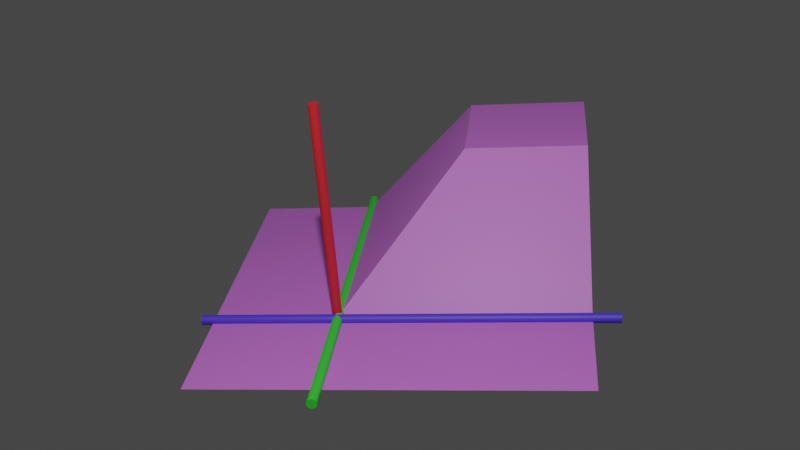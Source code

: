 # Source: nodens.blend  (saved by Blender 3.3.6; exported with 4.5.12 LTS)
import bpy
from mathutils import Matrix  # noqa: F401  (used for matrix-valued properties, if any)

bpy.ops.wm.read_factory_settings(use_empty=True)
scene = bpy.context.scene
scene.name = 'Scene'

# ---- collections
col_collection = bpy.data.collections.new('Collection'); scene.collection.children.link(col_collection)

# ---- materials (node trees are filled in below, after node groups)
mat_default_obj = bpy.data.materials.new('Default OBJ')
mat_default_obj.use_transparent_shadow = False
mat_material_001 = bpy.data.materials.new('Material.001')
mat_material_001.use_transparent_shadow = False
mat_material_002 = bpy.data.materials.new('Material.002')
mat_material_002.use_transparent_shadow = False
mat_material_003 = bpy.data.materials.new('Material.003')
mat_material_003.use_transparent_shadow = False

# ---- material node trees
mat_default_obj.use_nodes = True; mat_default_obj.node_tree.nodes.clear()
_N = mat_default_obj.node_tree.nodes; _L = mat_default_obj.node_tree.links
n0 = _N.new('ShaderNodeBsdfPrincipled'); n0.name = 'Principled BSDF'; n0.location = (10, 300)
n0.distribution = 'GGX'
n0.subsurface_method = 'RANDOM_WALK_SKIN'
n0.inputs[0].default_value = (0.6841, 0.194, 0.8, 1.0)
n0.inputs[3].default_value = 1.45
n0.inputs[27].default_value = (0.0, 0.0, 0.0, 1.0)
n0.inputs[28].default_value = 1.0
n1 = _N.new('ShaderNodeOutputMaterial'); n1.name = 'Material Output'; n1.location = (300, 300)
_L.new(n0.outputs[0], n1.inputs[0])
n1.is_active_output = True
mat_material_001.use_nodes = True; mat_material_001.node_tree.nodes.clear()
_N = mat_material_001.node_tree.nodes; _L = mat_material_001.node_tree.links
n0 = _N.new('ShaderNodeBsdfPrincipled'); n0.name = 'Principled BSDF'; n0.location = (10, 300)
n0.distribution = 'GGX'
n0.subsurface_method = 'RANDOM_WALK_SKIN'
n0.inputs[0].default_value = (0.8, 0.02407, 0.03402, 1.0)
n0.inputs[3].default_value = 1.45
n0.inputs[27].default_value = (0.0, 0.0, 0.0, 1.0)
n0.inputs[28].default_value = 1.0
n1 = _N.new('ShaderNodeOutputMaterial'); n1.name = 'Material Output'; n1.location = (300, 300)
_L.new(n0.outputs[0], n1.inputs[0])
n1.is_active_output = True
mat_material_002.use_nodes = True; mat_material_002.node_tree.nodes.clear()
_N = mat_material_002.node_tree.nodes; _L = mat_material_002.node_tree.links
n0 = _N.new('ShaderNodeBsdfPrincipled'); n0.name = 'Principled BSDF'; n0.location = (10, 300)
n0.distribution = 'GGX'
n0.subsurface_method = 'RANDOM_WALK_SKIN'
n0.inputs[0].default_value = (0.0941, 0.04864, 0.8, 1.0)
n0.inputs[3].default_value = 1.45
n0.inputs[27].default_value = (0.0, 0.0, 0.0, 1.0)
n0.inputs[28].default_value = 1.0
n1 = _N.new('ShaderNodeOutputMaterial'); n1.name = 'Material Output'; n1.location = (300, 300)
_L.new(n0.outputs[0], n1.inputs[0])
n1.is_active_output = True
mat_material_003.use_nodes = True; mat_material_003.node_tree.nodes.clear()
_N = mat_material_003.node_tree.nodes; _L = mat_material_003.node_tree.links
n0 = _N.new('ShaderNodeBsdfPrincipled'); n0.name = 'Principled BSDF'; n0.location = (10, 300)
n0.distribution = 'GGX'
n0.subsurface_method = 'RANDOM_WALK_SKIN'
n0.inputs[0].default_value = (0.04055, 0.8, 0.03758, 1.0)
n0.inputs[3].default_value = 1.45
n0.inputs[27].default_value = (0.0, 0.0, 0.0, 1.0)
n0.inputs[28].default_value = 1.0
n1 = _N.new('ShaderNodeOutputMaterial'); n1.name = 'Material Output'; n1.location = (300, 300)
_L.new(n0.outputs[0], n1.inputs[0])
n1.is_active_output = True

# ---- world
world_world = bpy.data.worlds.new('World'); scene.world = world_world
world_world.use_nodes = True; world_world.node_tree.nodes.clear()
_N = world_world.node_tree.nodes; _L = world_world.node_tree.links
n0 = _N.new('ShaderNodeOutputWorld'); n0.name = 'World Output'; n0.location = (300, 300)
n1 = _N.new('ShaderNodeBackground'); n1.name = 'Background'; n1.location = (10, 300)
n1.inputs[0].default_value = (0.05088, 0.05088, 0.05088, 1.0)
_L.new(n1.outputs[0], n0.inputs[0])
n0.is_active_output = True
world_world.color = (0.05088, 0.05088, 0.05088)
world_world.use_sun_shadow = False
world_world.sun_shadow_jitter_overblur = 0.0

# ---- cameras
cam_camera = bpy.data.cameras.new('Camera')
cam_camera.clip_end = 100.0
cam_camera.ortho_scale = 7.314

# ---- lights
light_light = bpy.data.lights.new('Light', 'POINT')
light_light.transmission_factor = 0.0
light_light.energy = 1000.0
light_light.shadow_soft_size = 0.1
light_light.shadow_maximum_resolution = 0.006
light_light.use_absolute_resolution = True

# ---- meshes
me_nodens = bpy.data.meshes.new('nodens')
me_nodens.from_pydata([(-1.0, 2.0, 0.0), (-1.0, 0.0, 0.0), (0.0, 2.0, 0.0), (0.0, 0.0, 0.0), (0.0, 1.0, 0.0), (1.0, 2.0, 1.0), (1.0, 1.0, 1.0), (2.0, 2.0, 1.0), (2.0, 1.0, 1.0), (1.0, 0.0, 0.0), (2.0, 0.0, 0.0), (-1.0, -1.0, 0.0), (0.0, -1.0, 0.0), (2.0, -1.0, 0.0)], [], [(0, 1, 2), (1, 3, 2), (2, 4, 5), (5, 4, 6), (5, 6, 7), (7, 6, 8), (4, 3, 6), (6, 3, 9), (6, 9, 8), (8, 9, 10), (1, 11, 3), (3, 11, 12), (3, 12, 10), (10, 12, 13)])
me_nodens.materials.append(mat_default_obj)
me_nodens.update()
me_cylinder = bpy.data.meshes.new('Cylinder')
me_cylinder.from_pydata([(0.0, 0.04, -1.0), (0.0, 0.04, 1.0), (0.007804, 0.03923, -1.0), (0.007804, 0.03923, 1.0), (0.01531, 0.03696, -1.0), (0.01531, 0.03696, 1.0), (0.02222, 0.03326, -1.0), (0.02222, 0.03326, 1.0), (0.02828, 0.02828, -1.0), (0.02828, 0.02828, 1.0), (0.03326, 0.02222, -1.0), (0.03326, 0.02222, 1.0), (0.03696, 0.01531, -1.0), (0.03696, 0.01531, 1.0), (0.03923, 0.007804, -1.0), (0.03923, 0.007804, 1.0), (0.04, 0.0, -1.0), (0.04, 0.0, 1.0), (0.03923, -0.007804, -1.0), (0.03923, -0.007804, 1.0), (0.03696, -0.01531, -1.0), (0.03696, -0.01531, 1.0), (0.03326, -0.02222, -1.0), (0.03326, -0.02222, 1.0), (0.02828, -0.02828, -1.0), (0.02828, -0.02828, 1.0), (0.02222, -0.03326, -1.0), (0.02222, -0.03326, 1.0), (0.01531, -0.03696, -1.0), (0.01531, -0.03696, 1.0), (0.007804, -0.03923, -1.0), (0.007804, -0.03923, 1.0), (0.0, -0.04, -1.0), (0.0, -0.04, 1.0), (-0.007804, -0.03923, -1.0), (-0.007804, -0.03923, 1.0), (-0.01531, -0.03696, -1.0), (-0.01531, -0.03696, 1.0), (-0.02222, -0.03326, -1.0), (-0.02222, -0.03326, 1.0), (-0.02828, -0.02828, -1.0), (-0.02828, -0.02828, 1.0), (-0.03326, -0.02222, -1.0), (-0.03326, -0.02222, 1.0), (-0.03696, -0.01531, -1.0), (-0.03696, -0.01531, 1.0), (-0.03923, -0.007804, -1.0), (-0.03923, -0.007804, 1.0), (-0.04, 0.0, -1.0), (-0.04, 0.0, 1.0), (-0.03923, 0.007804, -1.0), (-0.03923, 0.007804, 1.0), (-0.03696, 0.01531, -1.0), (-0.03696, 0.01531, 1.0), (-0.03326, 0.02222, -1.0), (-0.03326, 0.02222, 1.0), (-0.02828, 0.02828, -1.0), (-0.02828, 0.02828, 1.0), (-0.02222, 0.03326, -1.0), (-0.02222, 0.03326, 1.0), (-0.01531, 0.03696, -1.0), (-0.01531, 0.03696, 1.0), (-0.007804, 0.03923, -1.0), (-0.007804, 0.03923, 1.0)], [], [(0, 1, 3, 2), (2, 3, 5, 4), (4, 5, 7, 6), (6, 7, 9, 8), (8, 9, 11, 10), (10, 11, 13, 12), (12, 13, 15, 14), (14, 15, 17, 16), (16, 17, 19, 18), (18, 19, 21, 20), (20, 21, 23, 22), (22, 23, 25, 24), (24, 25, 27, 26), (26, 27, 29, 28), (28, 29, 31, 30), (30, 31, 33, 32), (32, 33, 35, 34), (34, 35, 37, 36), (36, 37, 39, 38), (38, 39, 41, 40), (40, 41, 43, 42), (42, 43, 45, 44), (44, 45, 47, 46), (46, 47, 49, 48), (48, 49, 51, 50), (50, 51, 53, 52), (52, 53, 55, 54), (54, 55, 57, 56), (56, 57, 59, 58), (58, 59, 61, 60), (3, 1, 63, 61, 59, 57, 55, 53, 51, 49, 47, 45, 43, 41, 39, 37, 35, 33, 31, 29, 27, 25, 23, 21, 19, 17, 15, 13, 11, 9, 7, 5), (60, 61, 63, 62), (62, 63, 1, 0), (0, 2, 4, 6, 8, 10, 12, 14, 16, 18, 20, 22, 24, 26, 28, 30, 32, 34, 36, 38, 40, 42, 44, 46, 48, 50, 52, 54, 56, 58, 60, 62)])
_uv = me_cylinder.uv_layers.new(name='UVMap')
_uv.uv.foreach_set('vector', [1.0, 0.5, 1.0, 1.0, 0.9688, 1.0, 0.9688, 0.5, 0.9688, 0.5, 0.9688, 1.0, 0.9375, 1.0, 0.9375, 0.5, 0.9375, 0.5, 0.9375, 1.0, 0.9062, 1.0, 0.9062, 0.5, 0.9062, 0.5, 0.9062, 1.0, 0.875, 1.0, 0.875, 0.5, 0.875, 0.5, 0.875, 1.0, 0.8438, 1.0, 0.8438, 0.5, 0.8438, 0.5, 0.8438, 1.0, 0.8125, 1.0, 0.8125, 0.5, 0.8125, 0.5, 0.8125, 1.0, 0.7812, 1.0, 0.7812, 0.5, 0.7812, 0.5, 0.7812, 1.0, 0.75, 1.0, 0.75, 0.5, 0.75, 0.5, 0.75, 1.0, 0.7188, 1.0, 0.7188, 0.5, 0.7188, 0.5, 0.7188, 1.0, 0.6875, 1.0, 0.6875, 0.5, 0.6875, 0.5, 0.6875, 1.0, 0.6562, 1.0, 0.6562, 0.5, 0.6562, 0.5, 0.6562, 1.0, 0.625, 1.0, 0.625, 0.5, 0.625, 0.5, 0.625, 1.0, 0.5938, 1.0, 0.5938, 0.5, 0.5938, 0.5, 0.5938, 1.0, 0.5625, 1.0, 0.5625, 0.5, 0.5625, 0.5, 0.5625, 1.0, 0.5312, 1.0, 0.5312, 0.5, 0.5312, 0.5, 0.5312, 1.0, 0.5, 1.0, 0.5, 0.5, 0.5, 0.5, 0.5, 1.0, 0.4688, 1.0, 0.4688, 0.5, 0.4688, 0.5, 0.4688, 1.0, 0.4375, 1.0, 0.4375, 0.5, 0.4375, 0.5, 0.4375, 1.0, 0.4062, 1.0, 0.4062, 0.5, 0.4062, 0.5, 0.4062, 1.0, 0.375, 1.0, 0.375, 0.5, 0.375, 0.5, 0.375, 1.0, 0.3438, 1.0, 0.3438, 0.5, 0.3438, 0.5, 0.3438, 1.0, 0.3125, 1.0, 0.3125, 0.5, 0.3125, 0.5, 0.3125, 1.0, 0.2812, 1.0, 0.2812, 0.5, 0.2812, 0.5, 0.2812, 1.0, 0.25, 1.0, 0.25, 0.5, 0.25, 0.5, 0.25, 1.0, 0.2188, 1.0, 0.2188, 0.5, 0.2188, 0.5, 0.2188, 1.0, 0.1875, 1.0, 0.1875, 0.5, 0.1875, 0.5, 0.1875, 1.0, 0.1562, 1.0, 0.1562, 0.5, 0.1562, 0.5, 0.1562, 1.0, 0.125, 1.0, 0.125, 0.5, 0.125, 0.5, 0.125, 1.0, 0.09375, 1.0, 0.09375, 0.5, 0.09375, 0.5, 0.09375, 1.0, 0.0625, 1.0, 0.0625, 0.5, 0.2968, 0.4854, 0.25, 0.49, 0.2032, 0.4854, 0.1582, 0.4717, 0.1167, 0.4496, 0.08029, 0.4197, 0.05045, 0.3833, 0.02827, 0.3418, 0.01461, 0.2968, 0.01, 0.25, 0.01461, 0.2032, 0.02827, 0.1582, 0.05045, 0.1167, 0.08029, 0.08029, 0.1167, 0.05045, 0.1582, 0.02827, 0.2032, 0.01461, 0.25, 0.01, 0.2968, 0.01461, 0.3418, 0.02827, 0.3833, 0.05045, 0.4197, 0.08029, 0.4496, 0.1167, 0.4717, 0.1582, 0.4854, 0.2032, 0.49, 0.25, 0.4854, 0.2968, 0.4717, 0.3418, 0.4496, 0.3833, 0.4197, 0.4197, 0.3833, 0.4496, 0.3418, 0.4717, 0.0625, 0.5, 0.0625, 1.0, 0.03125, 1.0, 0.03125, 0.5, 0.03125, 0.5, 0.03125, 1.0, 0.0, 1.0, 0.0, 0.5, 0.75, 0.49, 0.7968, 0.4854, 0.8418, 0.4717, 0.8833, 0.4496, 0.9197, 0.4197, 0.9496, 0.3833, 0.9717, 0.3418, 0.9854, 0.2968, 0.99, 0.25, 0.9854, 0.2032, 0.9717, 0.1582, 0.9496, 0.1167, 0.9197, 0.08029, 0.8833, 0.05045, 0.8418, 0.02827, 0.7968, 0.01461, 0.75, 0.01, 0.7032, 0.01461, 0.6582, 0.02827, 0.6167, 0.05045, 0.5803, 0.08029, 0.5504, 0.1167, 0.5283, 0.1582, 0.5146, 0.2032, 0.51, 0.25, 0.5146, 0.2968, 0.5283, 0.3418, 0.5504, 0.3833, 0.5803, 0.4197, 0.6167, 0.4496, 0.6582, 0.4717, 0.7032, 0.4854])
me_cylinder.materials.append(mat_material_001)
me_cylinder.update()
me_cylinder_001 = bpy.data.meshes.new('Cylinder.001')
me_cylinder_001.from_pydata([(0.0, 0.04, -1.0), (0.0, 0.04, 1.0), (0.007804, 0.03923, -1.0), (0.007804, 0.03923, 1.0), (0.01531, 0.03696, -1.0), (0.01531, 0.03696, 1.0), (0.02222, 0.03326, -1.0), (0.02222, 0.03326, 1.0), (0.02828, 0.02828, -1.0), (0.02828, 0.02828, 1.0), (0.03326, 0.02222, -1.0), (0.03326, 0.02222, 1.0), (0.03696, 0.01531, -1.0), (0.03696, 0.01531, 1.0), (0.03923, 0.007804, -1.0), (0.03923, 0.007804, 1.0), (0.04, 0.0, -1.0), (0.04, 0.0, 1.0), (0.03923, -0.007804, -1.0), (0.03923, -0.007804, 1.0), (0.03696, -0.01531, -1.0), (0.03696, -0.01531, 1.0), (0.03326, -0.02222, -1.0), (0.03326, -0.02222, 1.0), (0.02828, -0.02828, -1.0), (0.02828, -0.02828, 1.0), (0.02222, -0.03326, -1.0), (0.02222, -0.03326, 1.0), (0.01531, -0.03696, -1.0), (0.01531, -0.03696, 1.0), (0.007804, -0.03923, -1.0), (0.007804, -0.03923, 1.0), (0.0, -0.04, -1.0), (0.0, -0.04, 1.0), (-0.007804, -0.03923, -1.0), (-0.007804, -0.03923, 1.0), (-0.01531, -0.03696, -1.0), (-0.01531, -0.03696, 1.0), (-0.02222, -0.03326, -1.0), (-0.02222, -0.03326, 1.0), (-0.02828, -0.02828, -1.0), (-0.02828, -0.02828, 1.0), (-0.03326, -0.02222, -1.0), (-0.03326, -0.02222, 1.0), (-0.03696, -0.01531, -1.0), (-0.03696, -0.01531, 1.0), (-0.03923, -0.007804, -1.0), (-0.03923, -0.007804, 1.0), (-0.04, 0.0, -1.0), (-0.04, 0.0, 1.0), (-0.03923, 0.007804, -1.0), (-0.03923, 0.007804, 1.0), (-0.03696, 0.01531, -1.0), (-0.03696, 0.01531, 1.0), (-0.03326, 0.02222, -1.0), (-0.03326, 0.02222, 1.0), (-0.02828, 0.02828, -1.0), (-0.02828, 0.02828, 1.0), (-0.02222, 0.03326, -1.0), (-0.02222, 0.03326, 1.0), (-0.01531, 0.03696, -1.0), (-0.01531, 0.03696, 1.0), (-0.007804, 0.03923, -1.0), (-0.007804, 0.03923, 1.0)], [], [(0, 1, 3, 2), (2, 3, 5, 4), (4, 5, 7, 6), (6, 7, 9, 8), (8, 9, 11, 10), (10, 11, 13, 12), (12, 13, 15, 14), (14, 15, 17, 16), (16, 17, 19, 18), (18, 19, 21, 20), (20, 21, 23, 22), (22, 23, 25, 24), (24, 25, 27, 26), (26, 27, 29, 28), (28, 29, 31, 30), (30, 31, 33, 32), (32, 33, 35, 34), (34, 35, 37, 36), (36, 37, 39, 38), (38, 39, 41, 40), (40, 41, 43, 42), (42, 43, 45, 44), (44, 45, 47, 46), (46, 47, 49, 48), (48, 49, 51, 50), (50, 51, 53, 52), (52, 53, 55, 54), (54, 55, 57, 56), (56, 57, 59, 58), (58, 59, 61, 60), (3, 1, 63, 61, 59, 57, 55, 53, 51, 49, 47, 45, 43, 41, 39, 37, 35, 33, 31, 29, 27, 25, 23, 21, 19, 17, 15, 13, 11, 9, 7, 5), (60, 61, 63, 62), (62, 63, 1, 0), (0, 2, 4, 6, 8, 10, 12, 14, 16, 18, 20, 22, 24, 26, 28, 30, 32, 34, 36, 38, 40, 42, 44, 46, 48, 50, 52, 54, 56, 58, 60, 62)])
_uv = me_cylinder_001.uv_layers.new(name='UVMap')
_uv.uv.foreach_set('vector', [1.0, 0.5, 1.0, 1.0, 0.9688, 1.0, 0.9688, 0.5, 0.9688, 0.5, 0.9688, 1.0, 0.9375, 1.0, 0.9375, 0.5, 0.9375, 0.5, 0.9375, 1.0, 0.9062, 1.0, 0.9062, 0.5, 0.9062, 0.5, 0.9062, 1.0, 0.875, 1.0, 0.875, 0.5, 0.875, 0.5, 0.875, 1.0, 0.8438, 1.0, 0.8438, 0.5, 0.8438, 0.5, 0.8438, 1.0, 0.8125, 1.0, 0.8125, 0.5, 0.8125, 0.5, 0.8125, 1.0, 0.7812, 1.0, 0.7812, 0.5, 0.7812, 0.5, 0.7812, 1.0, 0.75, 1.0, 0.75, 0.5, 0.75, 0.5, 0.75, 1.0, 0.7188, 1.0, 0.7188, 0.5, 0.7188, 0.5, 0.7188, 1.0, 0.6875, 1.0, 0.6875, 0.5, 0.6875, 0.5, 0.6875, 1.0, 0.6562, 1.0, 0.6562, 0.5, 0.6562, 0.5, 0.6562, 1.0, 0.625, 1.0, 0.625, 0.5, 0.625, 0.5, 0.625, 1.0, 0.5938, 1.0, 0.5938, 0.5, 0.5938, 0.5, 0.5938, 1.0, 0.5625, 1.0, 0.5625, 0.5, 0.5625, 0.5, 0.5625, 1.0, 0.5312, 1.0, 0.5312, 0.5, 0.5312, 0.5, 0.5312, 1.0, 0.5, 1.0, 0.5, 0.5, 0.5, 0.5, 0.5, 1.0, 0.4688, 1.0, 0.4688, 0.5, 0.4688, 0.5, 0.4688, 1.0, 0.4375, 1.0, 0.4375, 0.5, 0.4375, 0.5, 0.4375, 1.0, 0.4062, 1.0, 0.4062, 0.5, 0.4062, 0.5, 0.4062, 1.0, 0.375, 1.0, 0.375, 0.5, 0.375, 0.5, 0.375, 1.0, 0.3438, 1.0, 0.3438, 0.5, 0.3438, 0.5, 0.3438, 1.0, 0.3125, 1.0, 0.3125, 0.5, 0.3125, 0.5, 0.3125, 1.0, 0.2812, 1.0, 0.2812, 0.5, 0.2812, 0.5, 0.2812, 1.0, 0.25, 1.0, 0.25, 0.5, 0.25, 0.5, 0.25, 1.0, 0.2188, 1.0, 0.2188, 0.5, 0.2188, 0.5, 0.2188, 1.0, 0.1875, 1.0, 0.1875, 0.5, 0.1875, 0.5, 0.1875, 1.0, 0.1562, 1.0, 0.1562, 0.5, 0.1562, 0.5, 0.1562, 1.0, 0.125, 1.0, 0.125, 0.5, 0.125, 0.5, 0.125, 1.0, 0.09375, 1.0, 0.09375, 0.5, 0.09375, 0.5, 0.09375, 1.0, 0.0625, 1.0, 0.0625, 0.5, 0.2968, 0.4854, 0.25, 0.49, 0.2032, 0.4854, 0.1582, 0.4717, 0.1167, 0.4496, 0.08029, 0.4197, 0.05045, 0.3833, 0.02827, 0.3418, 0.01461, 0.2968, 0.01, 0.25, 0.01461, 0.2032, 0.02827, 0.1582, 0.05045, 0.1167, 0.08029, 0.08029, 0.1167, 0.05045, 0.1582, 0.02827, 0.2032, 0.01461, 0.25, 0.01, 0.2968, 0.01461, 0.3418, 0.02827, 0.3833, 0.05045, 0.4197, 0.08029, 0.4496, 0.1167, 0.4717, 0.1582, 0.4854, 0.2032, 0.49, 0.25, 0.4854, 0.2968, 0.4717, 0.3418, 0.4496, 0.3833, 0.4197, 0.4197, 0.3833, 0.4496, 0.3418, 0.4717, 0.0625, 0.5, 0.0625, 1.0, 0.03125, 1.0, 0.03125, 0.5, 0.03125, 0.5, 0.03125, 1.0, 0.0, 1.0, 0.0, 0.5, 0.75, 0.49, 0.7968, 0.4854, 0.8418, 0.4717, 0.8833, 0.4496, 0.9197, 0.4197, 0.9496, 0.3833, 0.9717, 0.3418, 0.9854, 0.2968, 0.99, 0.25, 0.9854, 0.2032, 0.9717, 0.1582, 0.9496, 0.1167, 0.9197, 0.08029, 0.8833, 0.05045, 0.8418, 0.02827, 0.7968, 0.01461, 0.75, 0.01, 0.7032, 0.01461, 0.6582, 0.02827, 0.6167, 0.05045, 0.5803, 0.08029, 0.5504, 0.1167, 0.5283, 0.1582, 0.5146, 0.2032, 0.51, 0.25, 0.5146, 0.2968, 0.5283, 0.3418, 0.5504, 0.3833, 0.5803, 0.4197, 0.6167, 0.4496, 0.6582, 0.4717, 0.7032, 0.4854])
me_cylinder_001.materials.append(mat_material_002)
me_cylinder_001.update()
me_cylinder_002 = bpy.data.meshes.new('Cylinder.002')
me_cylinder_002.from_pydata([(0.0, 0.04, -1.0), (0.0, 0.04, 1.0), (0.007804, 0.03923, -1.0), (0.007804, 0.03923, 1.0), (0.01531, 0.03696, -1.0), (0.01531, 0.03696, 1.0), (0.02222, 0.03326, -1.0), (0.02222, 0.03326, 1.0), (0.02828, 0.02828, -1.0), (0.02828, 0.02828, 1.0), (0.03326, 0.02222, -1.0), (0.03326, 0.02222, 1.0), (0.03696, 0.01531, -1.0), (0.03696, 0.01531, 1.0), (0.03923, 0.007804, -1.0), (0.03923, 0.007804, 1.0), (0.04, 0.0, -1.0), (0.04, 0.0, 1.0), (0.03923, -0.007804, -1.0), (0.03923, -0.007804, 1.0), (0.03696, -0.01531, -1.0), (0.03696, -0.01531, 1.0), (0.03326, -0.02222, -1.0), (0.03326, -0.02222, 1.0), (0.02828, -0.02828, -1.0), (0.02828, -0.02828, 1.0), (0.02222, -0.03326, -1.0), (0.02222, -0.03326, 1.0), (0.01531, -0.03696, -1.0), (0.01531, -0.03696, 1.0), (0.007804, -0.03923, -1.0), (0.007804, -0.03923, 1.0), (0.0, -0.04, -1.0), (0.0, -0.04, 1.0), (-0.007804, -0.03923, -1.0), (-0.007804, -0.03923, 1.0), (-0.01531, -0.03696, -1.0), (-0.01531, -0.03696, 1.0), (-0.02222, -0.03326, -1.0), (-0.02222, -0.03326, 1.0), (-0.02828, -0.02828, -1.0), (-0.02828, -0.02828, 1.0), (-0.03326, -0.02222, -1.0), (-0.03326, -0.02222, 1.0), (-0.03696, -0.01531, -1.0), (-0.03696, -0.01531, 1.0), (-0.03923, -0.007804, -1.0), (-0.03923, -0.007804, 1.0), (-0.04, 0.0, -1.0), (-0.04, 0.0, 1.0), (-0.03923, 0.007804, -1.0), (-0.03923, 0.007804, 1.0), (-0.03696, 0.01531, -1.0), (-0.03696, 0.01531, 1.0), (-0.03326, 0.02222, -1.0), (-0.03326, 0.02222, 1.0), (-0.02828, 0.02828, -1.0), (-0.02828, 0.02828, 1.0), (-0.02222, 0.03326, -1.0), (-0.02222, 0.03326, 1.0), (-0.01531, 0.03696, -1.0), (-0.01531, 0.03696, 1.0), (-0.007804, 0.03923, -1.0), (-0.007804, 0.03923, 1.0)], [], [(0, 1, 3, 2), (2, 3, 5, 4), (4, 5, 7, 6), (6, 7, 9, 8), (8, 9, 11, 10), (10, 11, 13, 12), (12, 13, 15, 14), (14, 15, 17, 16), (16, 17, 19, 18), (18, 19, 21, 20), (20, 21, 23, 22), (22, 23, 25, 24), (24, 25, 27, 26), (26, 27, 29, 28), (28, 29, 31, 30), (30, 31, 33, 32), (32, 33, 35, 34), (34, 35, 37, 36), (36, 37, 39, 38), (38, 39, 41, 40), (40, 41, 43, 42), (42, 43, 45, 44), (44, 45, 47, 46), (46, 47, 49, 48), (48, 49, 51, 50), (50, 51, 53, 52), (52, 53, 55, 54), (54, 55, 57, 56), (56, 57, 59, 58), (58, 59, 61, 60), (3, 1, 63, 61, 59, 57, 55, 53, 51, 49, 47, 45, 43, 41, 39, 37, 35, 33, 31, 29, 27, 25, 23, 21, 19, 17, 15, 13, 11, 9, 7, 5), (60, 61, 63, 62), (62, 63, 1, 0), (0, 2, 4, 6, 8, 10, 12, 14, 16, 18, 20, 22, 24, 26, 28, 30, 32, 34, 36, 38, 40, 42, 44, 46, 48, 50, 52, 54, 56, 58, 60, 62)])
_uv = me_cylinder_002.uv_layers.new(name='UVMap')
_uv.uv.foreach_set('vector', [1.0, 0.5, 1.0, 1.0, 0.9688, 1.0, 0.9688, 0.5, 0.9688, 0.5, 0.9688, 1.0, 0.9375, 1.0, 0.9375, 0.5, 0.9375, 0.5, 0.9375, 1.0, 0.9062, 1.0, 0.9062, 0.5, 0.9062, 0.5, 0.9062, 1.0, 0.875, 1.0, 0.875, 0.5, 0.875, 0.5, 0.875, 1.0, 0.8438, 1.0, 0.8438, 0.5, 0.8438, 0.5, 0.8438, 1.0, 0.8125, 1.0, 0.8125, 0.5, 0.8125, 0.5, 0.8125, 1.0, 0.7812, 1.0, 0.7812, 0.5, 0.7812, 0.5, 0.7812, 1.0, 0.75, 1.0, 0.75, 0.5, 0.75, 0.5, 0.75, 1.0, 0.7188, 1.0, 0.7188, 0.5, 0.7188, 0.5, 0.7188, 1.0, 0.6875, 1.0, 0.6875, 0.5, 0.6875, 0.5, 0.6875, 1.0, 0.6562, 1.0, 0.6562, 0.5, 0.6562, 0.5, 0.6562, 1.0, 0.625, 1.0, 0.625, 0.5, 0.625, 0.5, 0.625, 1.0, 0.5938, 1.0, 0.5938, 0.5, 0.5938, 0.5, 0.5938, 1.0, 0.5625, 1.0, 0.5625, 0.5, 0.5625, 0.5, 0.5625, 1.0, 0.5312, 1.0, 0.5312, 0.5, 0.5312, 0.5, 0.5312, 1.0, 0.5, 1.0, 0.5, 0.5, 0.5, 0.5, 0.5, 1.0, 0.4688, 1.0, 0.4688, 0.5, 0.4688, 0.5, 0.4688, 1.0, 0.4375, 1.0, 0.4375, 0.5, 0.4375, 0.5, 0.4375, 1.0, 0.4062, 1.0, 0.4062, 0.5, 0.4062, 0.5, 0.4062, 1.0, 0.375, 1.0, 0.375, 0.5, 0.375, 0.5, 0.375, 1.0, 0.3438, 1.0, 0.3438, 0.5, 0.3438, 0.5, 0.3438, 1.0, 0.3125, 1.0, 0.3125, 0.5, 0.3125, 0.5, 0.3125, 1.0, 0.2812, 1.0, 0.2812, 0.5, 0.2812, 0.5, 0.2812, 1.0, 0.25, 1.0, 0.25, 0.5, 0.25, 0.5, 0.25, 1.0, 0.2188, 1.0, 0.2188, 0.5, 0.2188, 0.5, 0.2188, 1.0, 0.1875, 1.0, 0.1875, 0.5, 0.1875, 0.5, 0.1875, 1.0, 0.1562, 1.0, 0.1562, 0.5, 0.1562, 0.5, 0.1562, 1.0, 0.125, 1.0, 0.125, 0.5, 0.125, 0.5, 0.125, 1.0, 0.09375, 1.0, 0.09375, 0.5, 0.09375, 0.5, 0.09375, 1.0, 0.0625, 1.0, 0.0625, 0.5, 0.2968, 0.4854, 0.25, 0.49, 0.2032, 0.4854, 0.1582, 0.4717, 0.1167, 0.4496, 0.08029, 0.4197, 0.05045, 0.3833, 0.02827, 0.3418, 0.01461, 0.2968, 0.01, 0.25, 0.01461, 0.2032, 0.02827, 0.1582, 0.05045, 0.1167, 0.08029, 0.08029, 0.1167, 0.05045, 0.1582, 0.02827, 0.2032, 0.01461, 0.25, 0.01, 0.2968, 0.01461, 0.3418, 0.02827, 0.3833, 0.05045, 0.4197, 0.08029, 0.4496, 0.1167, 0.4717, 0.1582, 0.4854, 0.2032, 0.49, 0.25, 0.4854, 0.2968, 0.4717, 0.3418, 0.4496, 0.3833, 0.4197, 0.4197, 0.3833, 0.4496, 0.3418, 0.4717, 0.0625, 0.5, 0.0625, 1.0, 0.03125, 1.0, 0.03125, 0.5, 0.03125, 0.5, 0.03125, 1.0, 0.0, 1.0, 0.0, 0.5, 0.75, 0.49, 0.7968, 0.4854, 0.8418, 0.4717, 0.8833, 0.4496, 0.9197, 0.4197, 0.9496, 0.3833, 0.9717, 0.3418, 0.9854, 0.2968, 0.99, 0.25, 0.9854, 0.2032, 0.9717, 0.1582, 0.9496, 0.1167, 0.9197, 0.08029, 0.8833, 0.05045, 0.8418, 0.02827, 0.7968, 0.01461, 0.75, 0.01, 0.7032, 0.01461, 0.6582, 0.02827, 0.6167, 0.05045, 0.5803, 0.08029, 0.5504, 0.1167, 0.5283, 0.1582, 0.5146, 0.2032, 0.51, 0.25, 0.5146, 0.2968, 0.5283, 0.3418, 0.5504, 0.3833, 0.5803, 0.4197, 0.6167, 0.4496, 0.6582, 0.4717, 0.7032, 0.4854])
me_cylinder_002.materials.append(mat_material_003)
me_cylinder_002.update()

# ---- objects
ob_light = bpy.data.objects.new('Light', light_light)
ob_camera = bpy.data.objects.new('Camera', cam_camera)
ob_nodens = bpy.data.objects.new('nodens', me_nodens)
ob_cylinder = bpy.data.objects.new('Cylinder', me_cylinder)
ob_cylinder_001 = bpy.data.objects.new('Cylinder.001', me_cylinder_001)
ob_cylinder_002 = bpy.data.objects.new('Cylinder.002', me_cylinder_002)

# ---- transforms, parenting, visibility, modifiers, constraints
ob_light.location = (4.076, 1.005, 5.904)
ob_light.rotation_euler = (0.6503, 0.05522, 1.866)
ob_light.lock_rotations_4d = False
ob_light.empty_display_type = 'ARROWS'
ob_light.color = (0.0, 0.0, 0.0, 0.0)
ob_light.lineart.crease_threshold = 0.0
ob_camera.location = (7.443, 1.701, 4.551)
ob_camera.rotation_euler = (1.108, 0.07577, 1.685)
ob_camera.lock_rotations_4d = False
ob_camera.empty_display_type = 'ARROWS'
ob_camera.color = (0.0, 0.0, 0.0, 0.0)
ob_camera.display_type = 'WIRE'
ob_camera.lineart.crease_threshold = 0.0
ob_nodens.location = (0.0, 0.0, 0.0)
ob_nodens.rotation_euler = (0.0, -0.0, 1.571)
ob_cylinder.location = (0.0, 0.0, 0.8027)
ob_cylinder_001.location = (0.06211, 0.5632, 0.01416)
ob_cylinder_001.rotation_euler = (1.571, -0.0, 0.0)
ob_cylinder_001.scale = (1.0, 1.0, 1.656)
ob_cylinder_002.location = (-0.4674, 0.01065, 0.01365)
ob_cylinder_002.rotation_euler = (1.571, -0.0, 1.571)
ob_cylinder_002.scale = (1.0, 1.0, 1.656)

# ---- collection membership
col_collection.objects.link(ob_light)
col_collection.objects.link(ob_camera)
col_collection.objects.link(ob_nodens)
col_collection.objects.link(ob_cylinder)
col_collection.objects.link(ob_cylinder_001)
col_collection.objects.link(ob_cylinder_002)

# ---- scene / render settings (as saved in the file)
scene.camera = ob_camera
scene.frame_start = 1; scene.frame_end = 250; scene.frame_set(1)
scene.render.engine = 'BLENDER_EEVEE_NEXT'
scene.render.film_transparent = True
scene.cycles.sampling_pattern = 'TABULATED_SOBOL'
scene.cycles.use_light_tree = False
scene.view_settings.view_transform = 'Filmic'
bpy.context.view_layer.update()
